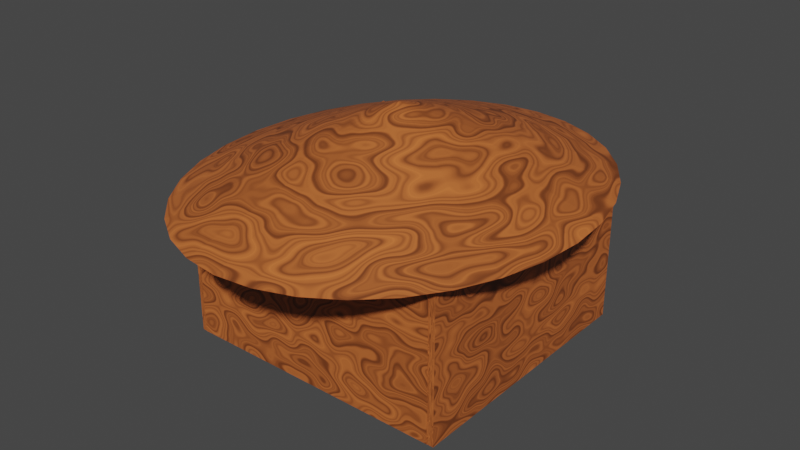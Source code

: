 # Source: house.blend  (saved by Blender 3.4.6; exported with 4.5.12 LTS)
import bpy
from mathutils import Matrix  # noqa: F401  (used for matrix-valued properties, if any)

bpy.ops.wm.read_factory_settings(use_empty=True)
scene = bpy.context.scene
scene.name = 'Scene'

# ---- collections
col_house = bpy.data.collections.new('House'); scene.collection.children.link(col_house)

# ---- materials (node trees are filled in below, after node groups)
mat_material_007 = bpy.data.materials.new('Material.007')
mat_material_007.use_transparent_shadow = False
mat_transparent = bpy.data.materials.new('Transparent')
mat_transparent.surface_render_method = 'BLENDED'
mat_transparent.blend_method = 'BLEND'
mat_transparent.alpha_threshold = 0.0
mat_transparent.use_transparent_shadow = False
mat_transparent.roughness = 0.5
mat_transparent.line_color = (0.0, 0.0, 0.0, 1.0)

# ---- material node trees
mat_material_007.use_nodes = True; mat_material_007.node_tree.nodes.clear()
_N = mat_material_007.node_tree.nodes; _L = mat_material_007.node_tree.links
n0 = _N.new('ShaderNodeTexNoise'); n0.name = 'Musgrave Texture'; n0.location = (-683, 213)
n0.width = 150
n0.normalize = False
n0.inputs[3].default_value = 1.0
n0.inputs[4].default_value = 0.25
n1 = _N.new('ShaderNodeTexNoise'); n1.name = 'Noise Texture'; n1.location = (-429, 227)
n2 = _N.new('ShaderNodeBsdfPrincipled'); n2.name = 'Principled BSDF'; n2.location = (264, 377)
n2.distribution = 'GGX'
n2.subsurface_method = 'RANDOM_WALK_SKIN'
n2.inputs[3].default_value = 1.45
n2.inputs[27].default_value = (0.0, 0.0, 0.0, 1.0)
n2.inputs[28].default_value = 1.0
n3 = _N.new('ShaderNodeOutputMaterial'); n3.name = 'Material Output'; n3.location = (622, 331)
n4 = _N.new('ShaderNodeValToRGB'); n4.name = 'ColorRamp'; n4.location = (-122, 263)
n4.color_ramp.interpolation = 'EASE'
while len(n4.color_ramp.elements) > 1: n4.color_ramp.elements.remove(n4.color_ramp.elements[-1])
n4.color_ramp.elements[0].position = 0.1864; n4.color_ramp.elements[0].color = (0.89, 0.2238, 0.05222, 1.0)
_e = n4.color_ramp.elements.new(0.3136); _e.color = (0.5831, 0.1466, 0.03421, 1.0)
_e = n4.color_ramp.elements.new(0.8364); _e.color = (0.0, 0.0, 0.0, 1.0)
_L.new(n2.outputs[0], n3.inputs[0])
_L.new(n0.outputs[0], n1.inputs[0])
_L.new(n1.outputs[0], n4.inputs[0])
_L.new(n4.outputs[0], n2.inputs[0])
n3.is_active_output = True
mat_transparent.use_nodes = True; mat_transparent.node_tree.nodes.clear()
_N = mat_transparent.node_tree.nodes; _L = mat_transparent.node_tree.links
n0 = _N.new('ShaderNodeOutputMaterial'); n0.name = 'Material Output'; n0.location = (550, 300)
n1 = _N.new('ShaderNodeBsdfPrincipled'); n1.name = 'Principled BSDF'; n1.location = (10, 300)
n1.distribution = 'GGX'
n1.subsurface_method = 'RANDOM_WALK_SKIN'
n1.inputs[3].default_value = 1.45
n1.inputs[27].default_value = (0.0, 0.0, 0.0, 1.0)
n1.inputs[28].default_value = 1.0
n2 = _N.new('ShaderNodeMixShader'); n2.name = 'Mix Shader'; n2.location = (330, 256)
n3 = _N.new('ShaderNodeBsdfTransparent'); n3.name = 'Transparent BSDF'; n3.location = (114, 451)
_L.new(n2.outputs[0], n0.inputs[0])
_L.new(n1.outputs[0], n2.inputs[1])
_L.new(n3.outputs[0], n2.inputs[2])
n0.is_active_output = True

# ---- world
world_world = bpy.data.worlds.new('World'); scene.world = world_world
world_world.use_nodes = True; world_world.node_tree.nodes.clear()
_N = world_world.node_tree.nodes; _L = world_world.node_tree.links
n0 = _N.new('ShaderNodeOutputWorld'); n0.name = 'World Output'; n0.location = (300, 300)
n1 = _N.new('ShaderNodeBackground'); n1.name = 'Background'; n1.location = (10, 300)
n1.inputs[0].default_value = (0.05088, 0.05088, 0.05088, 1.0)
_L.new(n1.outputs[0], n0.inputs[0])
n0.is_active_output = True
world_world.color = (0.05088, 0.05088, 0.05088)
world_world.use_sun_shadow = False
world_world.sun_shadow_jitter_overblur = 0.0

# ---- meshes
me_cube = bpy.data.meshes.new('Cube')
me_cube.from_pydata([(1.0, 1.0, 1.0), (1.0, 1.0, -1.0), (1.0, -1.0, 1.0), (1.0, -1.0, -1.0), (-1.0, 1.0, 1.0), (-1.0, 1.0, -1.0), (-1.0, -1.0, 1.0), (-1.0, -1.0, -1.0)], [], [(0, 4, 6, 2), (3, 2, 6, 7), (7, 6, 4, 5), (5, 1, 3, 7), (1, 0, 2, 3), (5, 4, 0, 1)])
_uv = me_cube.uv_layers.new(name='UVMap')
_uv.uv.foreach_set('vector', [0.625, 0.5, 0.875, 0.5, 0.875, 0.75, 0.625, 0.75, 0.375, 0.75, 0.625, 0.75, 0.625, 1.0, 0.375, 1.0, 0.375, 0.0, 0.625, 0.0, 0.625, 0.25, 0.375, 0.25, 0.125, 0.5, 0.375, 0.5, 0.375, 0.75, 0.125, 0.75, 0.375, 0.5, 0.625, 0.5, 0.625, 0.75, 0.375, 0.75, 0.375, 0.25, 0.625, 0.25, 0.625, 0.5, 0.375, 0.5])
me_cube.materials.append(mat_material_007)
me_cube.use_mirror_vertex_groups = False
me_cube.update()
me_cube_001 = bpy.data.meshes.new('Cube.001')
me_cube_001.from_pydata([(1.0, 1.0, 1.0), (1.0, 1.0, -1.0), (1.0, -1.0, 1.0), (1.0, -1.0, -1.0), (-1.0, 1.0, 1.0), (-1.0, 1.0, -1.0), (-1.0, -1.0, 1.0), (-1.0, -1.0, -1.0)], [], [(0, 4, 6, 2), (3, 2, 6, 7), (7, 6, 4, 5), (5, 1, 3, 7), (1, 0, 2, 3), (5, 4, 0, 1)])
_uv = me_cube_001.uv_layers.new(name='UVMap')
_uv.uv.foreach_set('vector', [0.625, 0.5, 0.875, 0.5, 0.875, 0.75, 0.625, 0.75, 0.375, 0.75, 0.625, 0.75, 0.625, 1.0, 0.375, 1.0, 0.375, 0.0, 0.625, 0.0, 0.625, 0.25, 0.375, 0.25, 0.125, 0.5, 0.375, 0.5, 0.375, 0.75, 0.125, 0.75, 0.375, 0.5, 0.625, 0.5, 0.625, 0.75, 0.375, 0.75, 0.375, 0.25, 0.625, 0.25, 0.625, 0.5, 0.375, 0.5])
me_cube_001.materials.append(mat_material_007)
me_cube_001.use_mirror_vertex_groups = False
me_cube_001.update()
me_cube_002 = bpy.data.meshes.new('Cube.002')
me_cube_002.from_pydata([(1.0, 1.0, 1.0), (1.0, 1.0, -1.0), (1.0, -1.0, 1.0), (1.0, -1.0, -1.0), (-1.0, 1.0, 1.0), (-1.0, 1.0, -1.0), (-1.0, -1.0, 1.0), (-1.0, -1.0, -1.0)], [], [(0, 4, 6, 2), (3, 2, 6, 7), (7, 6, 4, 5), (5, 1, 3, 7), (1, 0, 2, 3), (5, 4, 0, 1)])
_uv = me_cube_002.uv_layers.new(name='UVMap')
_uv.uv.foreach_set('vector', [0.625, 0.5, 0.875, 0.5, 0.875, 0.75, 0.625, 0.75, 0.375, 0.75, 0.625, 0.75, 0.625, 1.0, 0.375, 1.0, 0.375, 0.0, 0.625, 0.0, 0.625, 0.25, 0.375, 0.25, 0.125, 0.5, 0.375, 0.5, 0.375, 0.75, 0.125, 0.75, 0.375, 0.5, 0.625, 0.5, 0.625, 0.75, 0.375, 0.75, 0.375, 0.25, 0.625, 0.25, 0.625, 0.5, 0.375, 0.5])
me_cube_002.materials.append(mat_material_007)
me_cube_002.use_mirror_vertex_groups = False
me_cube_002.update()
me_cube_003 = bpy.data.meshes.new('Cube.003')
me_cube_003.from_pydata([(1.0, 1.0, 1.0), (1.0, 1.0, -1.0), (1.0, -1.0, 1.0), (1.0, -1.0, -1.0), (-1.0, 1.0, 1.0), (-1.0, 1.0, -1.0), (-1.0, -1.0, 1.0), (-1.0, -1.0, -1.0)], [], [(0, 4, 6, 2), (3, 2, 6, 7), (7, 6, 4, 5), (5, 1, 3, 7), (1, 0, 2, 3), (5, 4, 0, 1)])
_uv = me_cube_003.uv_layers.new(name='UVMap')
_uv.uv.foreach_set('vector', [0.625, 0.5, 0.875, 0.5, 0.875, 0.75, 0.625, 0.75, 0.375, 0.75, 0.625, 0.75, 0.625, 1.0, 0.375, 1.0, 0.375, 0.0, 0.625, 0.0, 0.625, 0.25, 0.375, 0.25, 0.125, 0.5, 0.375, 0.5, 0.375, 0.75, 0.125, 0.75, 0.375, 0.5, 0.625, 0.5, 0.625, 0.75, 0.375, 0.75, 0.375, 0.25, 0.625, 0.25, 0.625, 0.5, 0.375, 0.5])
me_cube_003.materials.append(mat_material_007)
me_cube_003.use_mirror_vertex_groups = False
me_cube_003.update()
me_cube_004 = bpy.data.meshes.new('Cube.004')
me_cube_004.from_pydata([(1.0, 1.0, 1.0), (1.0, 1.0, -1.0), (1.0, -1.0, 1.0), (1.0, -1.0, -1.0), (-1.0, 1.0, 1.0), (-1.0, 1.0, -1.0), (-1.0, -1.0, 1.0), (-1.0, -1.0, -1.0)], [], [(0, 4, 6, 2), (3, 2, 6, 7), (7, 6, 4, 5), (5, 1, 3, 7), (1, 0, 2, 3), (5, 4, 0, 1)])
_uv = me_cube_004.uv_layers.new(name='UVMap')
_uv.uv.foreach_set('vector', [0.625, 0.5, 0.875, 0.5, 0.875, 0.75, 0.625, 0.75, 0.375, 0.75, 0.625, 0.75, 0.625, 1.0, 0.375, 1.0, 0.375, 0.0, 0.625, 0.0, 0.625, 0.25, 0.375, 0.25, 0.125, 0.5, 0.375, 0.5, 0.375, 0.75, 0.125, 0.75, 0.375, 0.5, 0.625, 0.5, 0.625, 0.75, 0.375, 0.75, 0.375, 0.25, 0.625, 0.25, 0.625, 0.5, 0.375, 0.5])
me_cube_004.materials.append(mat_transparent)
me_cube_004.use_mirror_vertex_groups = False
me_cube_004.update()
me_cube_005 = bpy.data.meshes.new('Cube.005')
me_cube_005.from_pydata([(1.0, 1.0, 1.0), (1.0, 1.0, -1.0), (1.0, -1.0, 1.0), (1.0, -1.0, -1.0), (-1.0, 1.0, 1.0), (-1.0, 1.0, -1.0), (-1.0, -1.0, 1.0), (-1.0, -1.0, -1.0)], [], [(0, 4, 6, 2), (3, 2, 6, 7), (7, 6, 4, 5), (5, 1, 3, 7), (1, 0, 2, 3), (5, 4, 0, 1)])
_uv = me_cube_005.uv_layers.new(name='UVMap')
_uv.uv.foreach_set('vector', [0.625, 0.5, 0.875, 0.5, 0.875, 0.75, 0.625, 0.75, 0.375, 0.75, 0.625, 0.75, 0.625, 1.0, 0.375, 1.0, 0.375, 0.0, 0.625, 0.0, 0.625, 0.25, 0.375, 0.25, 0.125, 0.5, 0.375, 0.5, 0.375, 0.75, 0.125, 0.75, 0.375, 0.5, 0.625, 0.5, 0.625, 0.75, 0.375, 0.75, 0.375, 0.25, 0.625, 0.25, 0.625, 0.5, 0.375, 0.5])
me_cube_005.materials.append(mat_material_007)
me_cube_005.use_mirror_vertex_groups = False
me_cube_005.update()
me_cube_006 = bpy.data.meshes.new('Cube.006')
me_cube_006.from_pydata([(1.0, 1.0, 1.0), (1.0, 1.0, -1.0), (1.0, -1.0, 1.0), (1.0, -1.0, -1.0), (-1.0, 1.0, 1.0), (-1.0, 1.0, -1.0), (-1.0, -1.0, 1.0), (-1.0, -1.0, -1.0)], [], [(0, 4, 6, 2), (3, 2, 6, 7), (7, 6, 4, 5), (5, 1, 3, 7), (1, 0, 2, 3), (5, 4, 0, 1)])
_uv = me_cube_006.uv_layers.new(name='UVMap')
_uv.uv.foreach_set('vector', [0.625, 0.5, 0.875, 0.5, 0.875, 0.75, 0.625, 0.75, 0.375, 0.75, 0.625, 0.75, 0.625, 1.0, 0.375, 1.0, 0.375, 0.0, 0.625, 0.0, 0.625, 0.25, 0.375, 0.25, 0.125, 0.5, 0.375, 0.5, 0.375, 0.75, 0.125, 0.75, 0.375, 0.5, 0.625, 0.5, 0.625, 0.75, 0.375, 0.75, 0.375, 0.25, 0.625, 0.25, 0.625, 0.5, 0.375, 0.5])
me_cube_006.materials.append(mat_material_007)
me_cube_006.use_mirror_vertex_groups = False
me_cube_006.update()
me_cone_001 = bpy.data.meshes.new('Cone.001')
me_cone_001.from_pydata([(0.0, 1.0, -1.0), (0.1951, 0.9808, -1.0), (0.3827, 0.9239, -1.0), (0.5556, 0.8315, -1.0), (0.7071, 0.7071, -1.0), (0.8315, 0.5556, -1.0), (0.9239, 0.3827, -1.0), (0.9808, 0.1951, -1.0), (1.0, 0.0, -1.0), (0.9808, -0.1951, -1.0), (0.9239, -0.3827, -1.0), (0.8315, -0.5556, -1.0), (0.7071, -0.7071, -1.0), (0.5556, -0.8315, -1.0), (0.3827, -0.9239, -1.0), (0.1951, -0.9808, -1.0), (0.0, -1.0, -1.0), (-0.1951, -0.9808, -1.0), (-0.3827, -0.9239, -1.0), (-0.5556, -0.8315, -1.0), (-0.7071, -0.7071, -1.0), (-0.8315, -0.5556, -1.0), (-0.9239, -0.3827, -1.0), (-0.9808, -0.1951, -1.0), (-1.0, 0.0, -1.0), (-0.9808, 0.1951, -1.0), (-0.9239, 0.3827, -1.0), (-0.8315, 0.5556, -1.0), (-0.7071, 0.7071, -1.0), (-0.5556, 0.8315, -1.0), (-0.3827, 0.9239, -1.0), (-0.1951, 0.9808, -1.0), (0.0, 0.0, 1.0)], [], [(0, 32, 1), (1, 32, 2), (2, 32, 3), (3, 32, 4), (4, 32, 5), (5, 32, 6), (6, 32, 7), (7, 32, 8), (8, 32, 9), (9, 32, 10), (10, 32, 11), (11, 32, 12), (12, 32, 13), (13, 32, 14), (14, 32, 15), (15, 32, 16), (16, 32, 17), (17, 32, 18), (18, 32, 19), (19, 32, 20), (20, 32, 21), (21, 32, 22), (22, 32, 23), (23, 32, 24), (24, 32, 25), (25, 32, 26), (26, 32, 27), (27, 32, 28), (28, 32, 29), (29, 32, 30), (0, 1, 2, 3, 4, 5, 6, 7, 8, 9, 10, 11, 12, 13, 14, 15, 16, 17, 18, 19, 20, 21, 22, 23, 24, 25, 26, 27, 28, 29, 30, 31), (30, 32, 31), (31, 32, 0)])
_uv = me_cone_001.uv_layers.new(name='UVMap')
_uv.uv.foreach_set('vector', [0.25, 0.49, 0.25, 0.25, 0.2968, 0.4854, 0.2968, 0.4854, 0.25, 0.25, 0.3418, 0.4717, 0.3418, 0.4717, 0.25, 0.25, 0.3833, 0.4496, 0.3833, 0.4496, 0.25, 0.25, 0.4197, 0.4197, 0.4197, 0.4197, 0.25, 0.25, 0.4496, 0.3833, 0.4496, 0.3833, 0.25, 0.25, 0.4717, 0.3418, 0.4717, 0.3418, 0.25, 0.25, 0.4854, 0.2968, 0.4854, 0.2968, 0.25, 0.25, 0.49, 0.25, 0.49, 0.25, 0.25, 0.25, 0.4854, 0.2032, 0.4854, 0.2032, 0.25, 0.25, 0.4717, 0.1582, 0.4717, 0.1582, 0.25, 0.25, 0.4496, 0.1167, 0.4496, 0.1167, 0.25, 0.25, 0.4197, 0.08029, 0.4197, 0.08029, 0.25, 0.25, 0.3833, 0.05045, 0.3833, 0.05045, 0.25, 0.25, 0.3418, 0.02827, 0.3418, 0.02827, 0.25, 0.25, 0.2968, 0.01461, 0.2968, 0.01461, 0.25, 0.25, 0.25, 0.01, 0.25, 0.01, 0.25, 0.25, 0.2032, 0.01461, 0.2032, 0.01461, 0.25, 0.25, 0.1582, 0.02827, 0.1582, 0.02827, 0.25, 0.25, 0.1167, 0.05045, 0.1167, 0.05045, 0.25, 0.25, 0.08029, 0.08029, 0.08029, 0.08029, 0.25, 0.25, 0.05045, 0.1167, 0.05045, 0.1167, 0.25, 0.25, 0.02827, 0.1582, 0.02827, 0.1582, 0.25, 0.25, 0.01461, 0.2032, 0.01461, 0.2032, 0.25, 0.25, 0.01, 0.25, 0.01, 0.25, 0.25, 0.25, 0.01461, 0.2968, 0.01461, 0.2968, 0.25, 0.25, 0.02827, 0.3418, 0.02827, 0.3418, 0.25, 0.25, 0.05045, 0.3833, 0.05045, 0.3833, 0.25, 0.25, 0.08029, 0.4197, 0.08029, 0.4197, 0.25, 0.25, 0.1167, 0.4496, 0.1167, 0.4496, 0.25, 0.25, 0.1582, 0.4717, 0.75, 0.49, 0.7968, 0.4854, 0.8418, 0.4717, 0.8833, 0.4496, 0.9197, 0.4197, 0.9496, 0.3833, 0.9717, 0.3418, 0.9854, 0.2968, 0.99, 0.25, 0.9854, 0.2032, 0.9717, 0.1582, 0.9496, 0.1167, 0.9197, 0.08029, 0.8833, 0.05045, 0.8418, 0.02827, 0.7968, 0.01461, 0.75, 0.01, 0.7032, 0.01461, 0.6582, 0.02827, 0.6167, 0.05045, 0.5803, 0.08029, 0.5504, 0.1167, 0.5283, 0.1582, 0.5146, 0.2032, 0.51, 0.25, 0.5146, 0.2968, 0.5283, 0.3418, 0.5504, 0.3833, 0.5803, 0.4197, 0.6167, 0.4496, 0.6582, 0.4717, 0.7032, 0.4854, 0.1582, 0.4717, 0.25, 0.25, 0.2032, 0.4854, 0.2032, 0.4854, 0.25, 0.25, 0.25, 0.49])
me_cone_001.materials.append(mat_material_007)
me_cone_001.update()

# ---- objects
ob_cube = bpy.data.objects.new('Cube', me_cube)
ob_cube_001 = bpy.data.objects.new('Cube.001', me_cube_001)
ob_cube_002 = bpy.data.objects.new('Cube.002', me_cube_002)
ob_cube_003 = bpy.data.objects.new('Cube.003', me_cube_003)
ob_cube_004 = bpy.data.objects.new('Cube.004', me_cube_004)
ob_cube_005 = bpy.data.objects.new('Cube.005', me_cube_005)
ob_cube_006 = bpy.data.objects.new('Cube.006', me_cube_006)
ob_cone = bpy.data.objects.new('Cone', me_cone_001)

# ---- transforms, parenting, visibility, modifiers, constraints
ob_cube.location = (-5.0, 0.0, 2.9)
ob_cube.scale = (0.22, 5.0, 2.86)
ob_cube.lock_rotations_4d = False
ob_cube.empty_display_type = 'ARROWS'
ob_cube.lineart.crease_threshold = 0.0
ob_cube_001.location = (5.0, 0.0, 2.9)
ob_cube_001.scale = (0.22, 5.0, 2.86)
ob_cube_001.lock_rotations_4d = False
ob_cube_001.empty_display_type = 'ARROWS'
ob_cube_001.lineart.crease_threshold = 0.0
ob_cube_002.location = (-0.03, 4.8, 5.21)
ob_cube_002.rotation_euler = (0.0, 0.0, 1.571)
ob_cube_002.scale = (0.22, 5.26, 0.57)
ob_cube_002.lock_rotations_4d = False
ob_cube_002.empty_display_type = 'ARROWS'
ob_cube_002.lineart.crease_threshold = 0.0
ob_cube_003.location = (-0.03, -4.79, 2.9)
ob_cube_003.rotation_euler = (0.0, 0.0, 1.571)
ob_cube_003.scale = (0.22, 5.0, 2.86)
ob_cube_003.lock_rotations_4d = False
ob_cube_003.empty_display_type = 'ARROWS'
ob_cube_003.lineart.crease_threshold = 0.0
ob_cube_004.location = (-3.27, 4.88, 3.61)
ob_cube_004.scale = (-1.48, 0.16, 0.99)
ob_cube_004.lock_rotations_4d = False
ob_cube_004.empty_display_type = 'ARROWS'
ob_cube_004.lineart.crease_threshold = 0.0
ob_cube_005.location = (-2.3, 4.79, 1.06)
ob_cube_005.rotation_euler = (0.0, 0.0, 1.571)
ob_cube_005.scale = (0.22, 2.92, 1.41)
ob_cube_005.lock_rotations_4d = False
ob_cube_005.empty_display_type = 'ARROWS'
ob_cube_005.lineart.crease_threshold = 0.0
ob_cube_006.location = (-0.61, 4.71, 2.31)
ob_cube_006.scale = (-1.21, 0.27, 2.42)
ob_cube_006.lock_rotations_4d = False
ob_cube_006.empty_display_type = 'ARROWS'
ob_cube_006.lineart.crease_threshold = 0.0
ob_cone.location = (0.08595, -0.4078, 7.231)
ob_cone.scale = (6.93, 8.27, 1.42)

# ---- collection membership
col_house.objects.link(ob_cube)
col_house.objects.link(ob_cube_001)
col_house.objects.link(ob_cube_002)
col_house.objects.link(ob_cube_003)
col_house.objects.link(ob_cube_004)
col_house.objects.link(ob_cube_005)
col_house.objects.link(ob_cube_006)
col_house.objects.link(ob_cone)

# ---- scene / render settings (as saved in the file)
scene.frame_start = 1; scene.frame_end = 250; scene.frame_set(2)
scene.render.engine = 'BLENDER_EEVEE_NEXT'
scene.cycles.sampling_pattern = 'TABULATED_SOBOL'
scene.cycles.use_light_tree = False
scene.view_settings.view_transform = 'Filmic'
bpy.context.view_layer.update()

# ---- added for rendering (the .blend has no active camera and no usable light): camera, sun
cam_auto = bpy.data.cameras.new('AutoCamera')
cam_auto.lens = 50.0
cam_auto.sensor_width = 36.0
cam_auto.clip_end = 1000.0
ob_auto_camera = bpy.data.objects.new('AutoCamera', cam_auto)
scene.collection.objects.link(ob_auto_camera)
ob_auto_camera.location = (21.7188, -26.3672, 21.4566)
ob_auto_camera.rotation_euler = (1.09748, -7.21219e-08, 0.694738)
scene.camera = ob_auto_camera
light_auto_sun = bpy.data.lights.new('AutoSun', 'SUN')
light_auto_sun.energy = 3.0
light_auto_sun.angle = 0.0523599
ob_auto_sun = bpy.data.objects.new('AutoSun', light_auto_sun)
scene.collection.objects.link(ob_auto_sun)
ob_auto_sun.rotation_euler = (0.872665, 0.174533, 0.523599)
bpy.context.view_layer.update()
